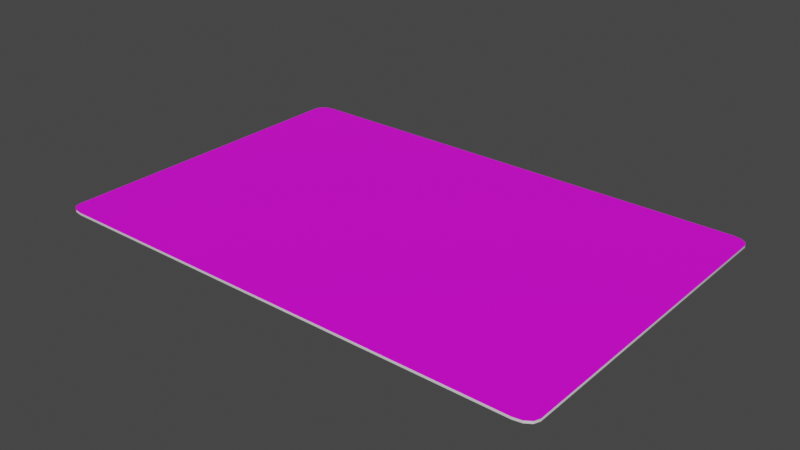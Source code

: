# Source: CardShape.blend  (saved by Blender 3.6.11; exported with 4.5.12 LTS)
import bpy
from mathutils import Matrix  # noqa: F401  (used for matrix-valued properties, if any)

bpy.ops.wm.read_factory_settings(use_empty=True)
scene = bpy.context.scene
scene.name = 'Scene'

# ---- collections
col_collection = bpy.data.collections.new('Collection'); scene.collection.children.link(col_collection)

# ---- images (referenced by path relative to the original .blend; pixels are not part of the script)
import os
ASSET_DIR = os.environ.get("B2B_ASSET_DIR", "")  # directory of the original .blend (textures are referenced by path, not embedded)
HERE = os.path.dirname(os.path.abspath(__file__))  # packed textures are extracted next to this script under _unpacked/

def load_image(name, relpath, width, height, colorspace="sRGB"):
    """Load a texture the original file referenced (path relative to the .blend, or extracted next to this script)."""
    p = next((c for c in (os.path.join(HERE, relpath), os.path.join(ASSET_DIR, relpath)) if relpath and os.path.exists(c)), "")
    if p:
        img = bpy.data.images.load(p, check_existing=True)
        img.name = name
    else:  # same state as the original file: an image datablock whose file is absent (Cycles renders it pink)
        img = bpy.data.images.new(name, width, height)
        img.source = "FILE"
        img.filepath = "//" + (relpath or name)
    img.colorspace_settings.name = colorspace
    return img
img_back_blue_png = load_image('back_blue.png', 'set-poker-cards-with-front-back-design/back_blue.png', 1024, 1024, 'sRGB')
img_k_png = load_image('k.png', 'set-poker-cards-with-front-back-design/k.png', 1024, 1024, 'sRGB')

# ---- materials (node trees are filled in below, after node groups)
mat_material_001 = bpy.data.materials.new('Material.001')
mat_material_001.use_transparent_shadow = False
mat_material_002 = bpy.data.materials.new('Material.002')
mat_material_002.use_transparent_shadow = False
mat_material_003 = bpy.data.materials.new('Material.003')
mat_material_003.use_transparent_shadow = False

# ---- node groups
ng_auto_smooth = bpy.data.node_groups.new('Auto Smooth', 'GeometryNodeTree')
_s = ng_auto_smooth.interface.new_socket(name='Geometry', in_out='OUTPUT', socket_type='NodeSocketGeometry')
_s = ng_auto_smooth.interface.new_socket(name='Geometry', in_out='INPUT', socket_type='NodeSocketGeometry')
_s = ng_auto_smooth.interface.new_socket(name='Angle', in_out='INPUT', socket_type='NodeSocketFloat')
_s.subtype = 'ANGLE'
_s.min_value = 0.0
_s.max_value = 3.142
ng_auto_smooth.is_modifier = True
_N = ng_auto_smooth.nodes; _L = ng_auto_smooth.links
n0 = _N.new('NodeGroupOutput'); n0.name = 'Group Output'; n0.location = (480, -100)
n1 = _N.new('NodeGroupInput'); n1.name = 'Group Input'; n1.location = (-420, -300)
n2 = _N.new('NodeGroupInput'); n2.name = 'Group Input.001'; n2.location = (-60, -100)
n3 = _N.new('GeometryNodeSetShadeSmooth'); n3.name = 'Set Shade Smooth'; n3.location = (120, -100)
n3.domain = 'EDGE'
n4 = _N.new('GeometryNodeSetShadeSmooth'); n4.name = 'Set Shade Smooth.001'; n4.location = (300, -100)
n5 = _N.new('GeometryNodeInputMeshEdgeAngle'); n5.name = 'Edge Angle'; n5.location = (-420, -220)
n6 = _N.new('GeometryNodeInputEdgeSmooth'); n6.name = 'Is Edge Smooth'; n6.location = (-60, -160)
n7 = _N.new('GeometryNodeInputShadeSmooth'); n7.name = 'Is Face Smooth'; n7.location = (-240, -340)
n8 = _N.new('FunctionNodeBooleanMath'); n8.name = 'Boolean Math'; n8.location = (-60, -220)
n9 = _N.new('FunctionNodeCompare'); n9.name = 'Compare'; n9.location = (-240, -180)
n9.operation = 'LESS_EQUAL'
_L.new(n5.outputs[0], n9.inputs[0])
_L.new(n4.outputs[0], n0.inputs[0])
_L.new(n1.outputs[1], n9.inputs[1])
_L.new(n9.outputs[0], n8.inputs[0])
_L.new(n7.outputs[0], n8.inputs[1])
_L.new(n2.outputs[0], n3.inputs[0])
_L.new(n6.outputs[0], n3.inputs[1])
_L.new(n3.outputs[0], n4.inputs[0])
_L.new(n8.outputs[0], n3.inputs[2])
n0.is_active_output = True

# ---- material node trees
mat_material_001.use_nodes = True; mat_material_001.node_tree.nodes.clear()
_N = mat_material_001.node_tree.nodes; _L = mat_material_001.node_tree.links
n0 = _N.new('ShaderNodeBsdfPrincipled'); n0.name = 'Principled BSDF'; n0.location = (10, 300)
n0.distribution = 'GGX'
n0.subsurface_method = 'RANDOM_WALK_SKIN'
n0.inputs[3].default_value = 1.45
n0.inputs[27].default_value = (0.0, 0.0, 0.0, 1.0)
n0.inputs[28].default_value = 1.0
n1 = _N.new('ShaderNodeOutputMaterial'); n1.name = 'Material Output'; n1.location = (300, 300)
n2 = _N.new('ShaderNodeTexImage'); n2.name = 'Image Texture'; n2.location = (-280, 275)
n2.image = img_back_blue_png
_L.new(n0.outputs[0], n1.inputs[0])
_L.new(n2.outputs[0], n0.inputs[0])
n1.is_active_output = True
mat_material_002.use_nodes = True; mat_material_002.node_tree.nodes.clear()
_N = mat_material_002.node_tree.nodes; _L = mat_material_002.node_tree.links
n0 = _N.new('ShaderNodeBsdfPrincipled'); n0.name = 'Principled BSDF'; n0.location = (10, 300)
n0.distribution = 'GGX'
n0.subsurface_method = 'RANDOM_WALK_SKIN'
n0.inputs[3].default_value = 1.45
n0.inputs[27].default_value = (0.0, 0.0, 0.0, 1.0)
n0.inputs[28].default_value = 1.0
n1 = _N.new('ShaderNodeOutputMaterial'); n1.name = 'Material Output'; n1.location = (300, 300)
n2 = _N.new('ShaderNodeTexImage'); n2.name = 'Image Texture'; n2.location = (-280, 275)
n2.image = img_k_png
_L.new(n0.outputs[0], n1.inputs[0])
_L.new(n2.outputs[0], n0.inputs[0])
n1.is_active_output = True
mat_material_003.use_nodes = True; mat_material_003.node_tree.nodes.clear()
_N = mat_material_003.node_tree.nodes; _L = mat_material_003.node_tree.links
n0 = _N.new('ShaderNodeBsdfPrincipled'); n0.name = 'Principled BSDF'; n0.location = (10, 300)
n0.distribution = 'GGX'
n0.subsurface_method = 'RANDOM_WALK_SKIN'
n0.inputs[0].default_value = (0.7991, 0.7991, 0.7991, 1.0)
n0.inputs[3].default_value = 1.45
n0.inputs[27].default_value = (0.0, 0.0, 0.0, 1.0)
n0.inputs[28].default_value = 1.0
n1 = _N.new('ShaderNodeOutputMaterial'); n1.name = 'Material Output'; n1.location = (300, 300)
_L.new(n0.outputs[0], n1.inputs[0])
n1.is_active_output = True

# ---- world
world_world = bpy.data.worlds.new('World'); scene.world = world_world
world_world.use_nodes = True; world_world.node_tree.nodes.clear()
_N = world_world.node_tree.nodes; _L = world_world.node_tree.links
n0 = _N.new('ShaderNodeOutputWorld'); n0.name = 'World Output'; n0.location = (300, 300)
n1 = _N.new('ShaderNodeBackground'); n1.name = 'Background'; n1.location = (10, 300)
n1.inputs[0].default_value = (0.05088, 0.05088, 0.05088, 1.0)
_L.new(n1.outputs[0], n0.inputs[0])
n0.is_active_output = True
world_world.color = (0.05088, 0.05088, 0.05088)
world_world.use_sun_shadow = False
world_world.sun_shadow_jitter_overblur = 0.0

# ---- meshes
me_plane = bpy.data.meshes.new('Plane')
me_plane.from_pydata([(-0.9355, -1.0, 0.0), (-1.0, -0.9355, 0.0), (-0.9678, -0.9914, 0.0), (-0.9914, -0.9678, 0.0), (1.0, -0.9355, 0.0), (0.9355, -1.0, 0.0), (0.9914, -0.9678, 0.0), (0.9678, -0.9914, 0.0), (-0.9355, 1.0, 0.0), (-1.0, 0.9355, 0.0), (-0.9678, 0.9914, 0.0), (-0.9914, 0.9678, 0.0), (0.9355, 1.0, 0.0), (1.0, 0.9355, 0.0), (0.9678, 0.9914, 0.0), (0.9914, 0.9678, 0.0), (-0.9355, -1.0, -0.08), (-1.0, -0.9355, -0.08), (-0.9678, -0.9914, -0.08), (-0.9914, -0.9678, -0.08), (1.0, -0.9355, -0.08), (0.9355, -1.0, -0.08), (0.9914, -0.9678, -0.08), (0.9678, -0.9914, -0.08), (-0.9355, 1.0, -0.08), (-1.0, 0.9355, -0.08), (-0.9678, 0.9914, -0.08), (-0.9914, 0.9678, -0.08), (0.9355, 1.0, -0.08), (1.0, 0.9355, -0.08), (0.9678, 0.9914, -0.08), (0.9914, 0.9678, -0.08)], [], [(1, 3, 2, 0, 5, 7, 6, 4, 13, 15, 14, 12, 8, 10, 11, 9), (17, 25, 27, 26, 24, 28, 30, 31, 29, 20, 22, 23, 21, 16, 18, 19), (1, 9, 25, 17), (3, 1, 17, 19), (2, 3, 19, 18), (0, 2, 18, 16), (5, 0, 16, 21), (7, 5, 21, 23), (6, 7, 23, 22), (4, 6, 22, 20), (13, 4, 20, 29), (15, 13, 29, 31), (14, 15, 31, 30), (12, 14, 30, 28), (8, 12, 28, 24), (10, 8, 24, 26), (11, 10, 26, 27), (9, 11, 27, 25)])
me_plane.polygons.foreach_set('use_smooth', [True] * 18)
me_plane.polygons.foreach_set('material_index', [0, 1, 2, 2, 2, 2, 2, 2, 2, 2, 2, 2, 2, 2, 2, 2, 2, 2])
_uv = me_plane.uv_layers.new(name='UVMap')
_uv.uv.foreach_set('vector', [0.4368, 0.7447, 0.4347, 0.7426, 0.4331, 0.7368, 0.4325, 0.7289, 0.4325, 0.2711, 0.4331, 0.2632, 0.4347, 0.2574, 0.4368, 0.2553, 0.5632, 0.2553, 0.5653, 0.2574, 0.5669, 0.2632, 0.5675, 0.2711, 0.5675, 0.7289, 0.5669, 0.7368, 0.5653, 0.7426, 0.5632, 0.7447, 0.4374, 0.7447, 0.5626, 0.7447, 0.5648, 0.7426, 0.5663, 0.7368, 0.5669, 0.7289, 0.5669, 0.2711, 0.5663, 0.2632, 0.5648, 0.2574, 0.5626, 0.2553, 0.4374, 0.2553, 0.4352, 0.2574, 0.4337, 0.2632, 0.4331, 0.2711, 0.4331, 0.7289, 0.4337, 0.7368, 0.4352, 0.7426, 0.0, 0.03224, 0.0, 0.9678, 0.0, 0.9678, 0.0, 0.03224, 0.004319, 0.01612, 0.0, 0.03224, 0.0, 0.03224, 0.004319, 0.01612, 0.01612, 0.004319, 0.004319, 0.01612, 0.004319, 0.01612, 0.01612, 0.004319, 0.03224, 0.0, 0.01612, 0.004319, 0.01612, 0.004319, 0.03224, 0.0, 0.9678, 0.0, 0.03224, 0.0, 0.03224, 0.0, 0.9678, 0.0, 0.9839, 0.004319, 0.9678, 0.0, 0.9678, 0.0, 0.9839, 0.004319, 0.9957, 0.01612, 0.9839, 0.004319, 0.9839, 0.004319, 0.9957, 0.01612, 1.0, 0.03224, 0.9957, 0.01612, 0.9957, 0.01612, 1.0, 0.03224, 1.0, 0.9678, 1.0, 0.03224, 1.0, 0.03224, 1.0, 0.9678, 0.9957, 0.9839, 1.0, 0.9678, 1.0, 0.9678, 0.9957, 0.9839, 0.9839, 0.9957, 0.9957, 0.9839, 0.9957, 0.9839, 0.9839, 0.9957, 0.9678, 1.0, 0.9839, 0.9957, 0.9839, 0.9957, 0.9678, 1.0, 0.03224, 1.0, 0.9678, 1.0, 0.9678, 1.0, 0.03224, 1.0, 0.01612, 0.9957, 0.03224, 1.0, 0.03224, 1.0, 0.01612, 0.9957, 0.004319, 0.9839, 0.01612, 0.9957, 0.01612, 0.9957, 0.004319, 0.9839, 0.0, 0.9678, 0.004319, 0.9839, 0.004319, 0.9839, 0.0, 0.9678])
me_plane.materials.append(mat_material_001)
me_plane.materials.append(mat_material_002)
me_plane.materials.append(mat_material_003)
me_plane.update()

# ---- objects
ob_plane = bpy.data.objects.new('Plane', me_plane)

# ---- transforms, parenting, visibility, modifiers, constraints
ob_plane.location = (1.279, 0.0, 0.0)
ob_plane.scale = (9.0, 6.0, 1.0)
_m = ob_plane.modifiers.new('Auto Smooth', 'NODES')
_m.node_group = ng_auto_smooth
_gi = [s.identifier for s in ng_auto_smooth.interface.items_tree if s.item_type == 'SOCKET' and s.in_out == 'INPUT']
_m[_gi[1]] = 0.5236  # Angle

# ---- collection membership
col_collection.objects.link(ob_plane)

# ---- scene / render settings (as saved in the file)
scene.frame_start = 1; scene.frame_end = 131; scene.frame_set(6)
scene.render.engine = 'BLENDER_EEVEE_NEXT'
scene.cycles.sampling_pattern = 'TABULATED_SOBOL'
scene.view_settings.view_transform = 'Filmic'
bpy.context.view_layer.update()

# ---- added for rendering (the .blend has no active camera and no usable light): camera, sun
cam_auto = bpy.data.cameras.new('AutoCamera')
cam_auto.lens = 50.0
cam_auto.sensor_width = 36.0
cam_auto.clip_end = 1000.0
ob_auto_camera = bpy.data.objects.new('AutoCamera', cam_auto)
scene.collection.objects.link(ob_auto_camera)
ob_auto_camera.location = (21.2946, -24.019, 15.9726)
ob_auto_camera.rotation_euler = (1.09748, -7.21219e-08, 0.694738)
scene.camera = ob_auto_camera
light_auto_sun = bpy.data.lights.new('AutoSun', 'SUN')
light_auto_sun.energy = 3.0
light_auto_sun.angle = 0.0523599
ob_auto_sun = bpy.data.objects.new('AutoSun', light_auto_sun)
scene.collection.objects.link(ob_auto_sun)
ob_auto_sun.rotation_euler = (0.872665, 0.174533, 0.523599)
bpy.context.view_layer.update()
